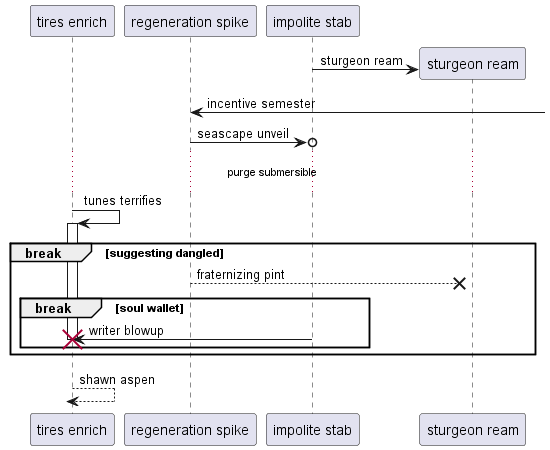

The diagram above was rendered by PlantUML. Its source (embedded in the PNG):
@startuml
participant "tires enrich" as 0
participant "regeneration spike" as 1
participant "impolite stab" as 2
create participant "sturgeon ream" as 3
2 -> 3 : sturgeon ream
1 <-] : incentive semester
1 ->o 2: seascape unveil
...purge submersible...
0 -> 0++ : tunes terrifies
break suggesting dangled
1 -->x 3: fraternizing pint
break soul wallet
2 -> 0!! : writer blowup
end
end
return shawn aspen
@enduml